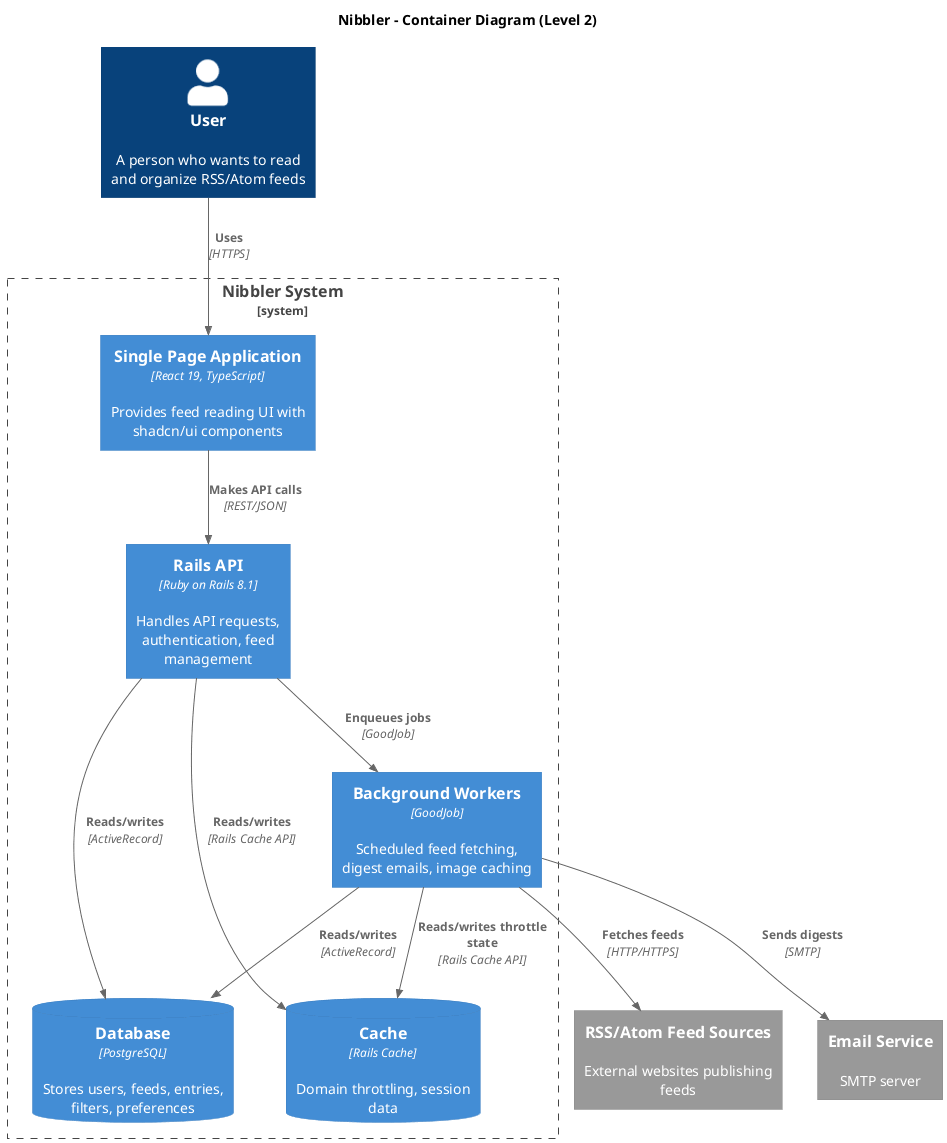

The diagram above was rendered by PlantUML. Its source (embedded in the PNG):
@startuml
!include https://raw.githubusercontent.com/plantuml-stdlib/C4-PlantUML/master/C4_Container.puml
HIDE_STEREOTYPE()

title Nibbler - Container Diagram (Level 2)

Person(user, "User", "A person who wants to read and organize RSS/Atom feeds")

System_Boundary(nibbler, "Nibbler System") {
  Container(spa, "Single Page Application", "React 19, TypeScript", "Provides feed reading UI with shadcn/ui components")
  Container(api, "Rails API", "Ruby on Rails 8.1", "Handles API requests, authentication, feed management")
  Container(background, "Background Workers", "GoodJob", "Scheduled feed fetching, digest emails, image caching")
  ContainerDb(database, "Database", "PostgreSQL", "Stores users, feeds, entries, filters, preferences")
  ContainerDb(cache, "Cache", "Rails Cache", "Domain throttling, session data")
}

System_Ext(feed_sources, "RSS/Atom Feed Sources", "External websites publishing feeds")
System_Ext(email_service, "Email Service", "SMTP server")

Rel(user, spa, "Uses", "HTTPS")
Rel(spa, api, "Makes API calls", "REST/JSON")
Rel(api, database, "Reads/writes", "ActiveRecord")
Rel(api, cache, "Reads/writes", "Rails Cache API")
Rel(background, database, "Reads/writes", "ActiveRecord")
Rel(background, cache, "Reads/writes throttle state", "Rails Cache API")
Rel(background, feed_sources, "Fetches feeds", "HTTP/HTTPS")
Rel(background, email_service, "Sends digests", "SMTP")
Rel(api, background, "Enqueues jobs", "GoodJob")

@enduml